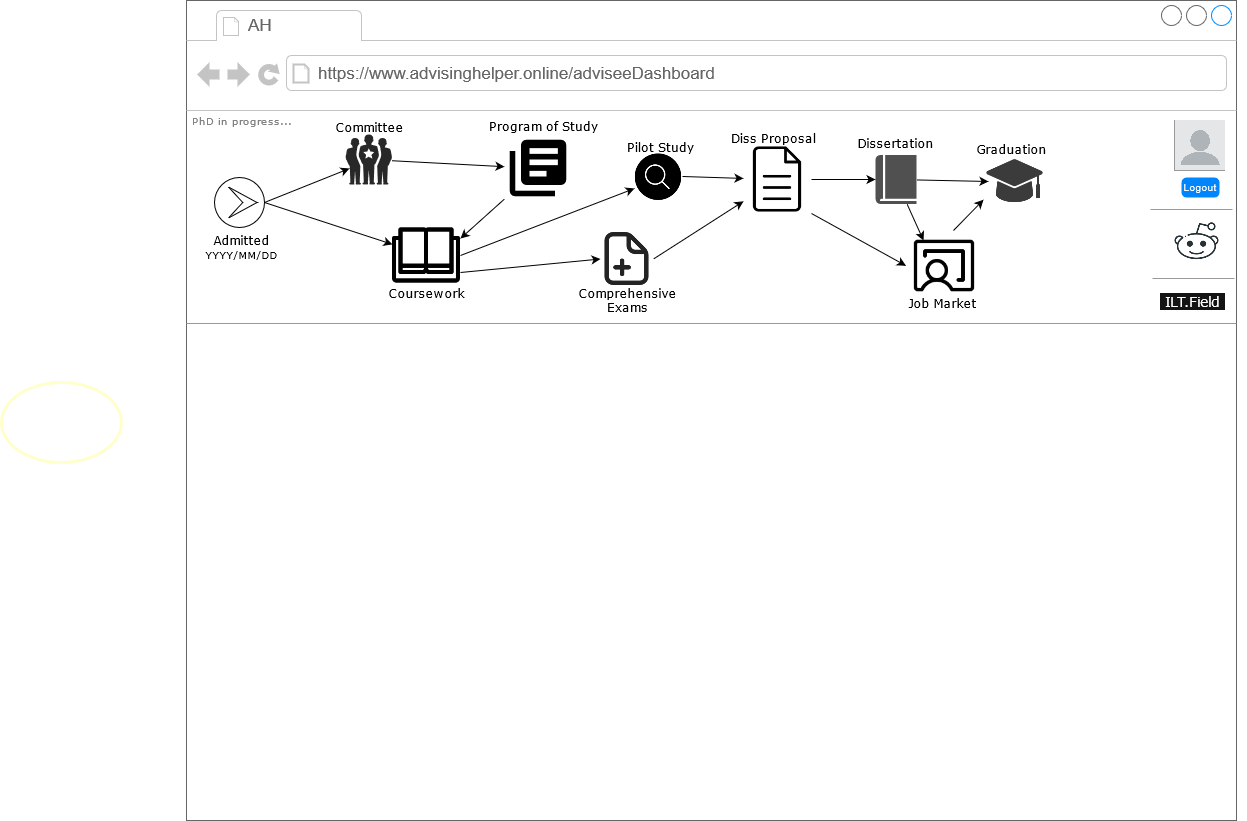

The diagram above was exported from draw.io. Its source (the exported page's mxGraphModel, read from the mxfile embedded in the PNG):
<mxGraphModel dx="3674" dy="1428" grid="1" gridSize="10" guides="1" tooltips="1" connect="1" arrows="1" fold="1" page="1" pageScale="1" pageWidth="1100" pageHeight="850" background="#ffffff" math="0" shadow="0">
  <root>
    <mxCell id="0" />
    <mxCell id="1" parent="0" />
    <mxCell id="7026571954dc6520-1" value="" style="strokeWidth=1;shadow=0;dashed=0;align=center;html=1;shape=mxgraph.mockup.containers.browserWindow;rSize=0;strokeColor=#666666;mainText=,;recursiveResize=0;rounded=0;labelBackgroundColor=none;fontFamily=Verdana;fontSize=12;labelBorderColor=default;" parent="1" vertex="1">
      <mxGeometry x="25" y="18" width="1050" height="820" as="geometry" />
    </mxCell>
    <mxCell id="7026571954dc6520-2" value="AH" style="strokeWidth=1;shadow=0;dashed=0;align=center;html=1;shape=mxgraph.mockup.containers.anchor;fontSize=17;fontColor=#666666;align=left;" parent="7026571954dc6520-1" vertex="1">
      <mxGeometry x="60" y="12" width="110" height="26" as="geometry" />
    </mxCell>
    <mxCell id="7026571954dc6520-3" value="https://www.advisinghelper.online/adviseeDashboard" style="strokeWidth=1;shadow=0;dashed=0;align=center;html=1;shape=mxgraph.mockup.containers.anchor;rSize=0;fontSize=17;fontColor=#666666;align=left;" parent="7026571954dc6520-1" vertex="1">
      <mxGeometry x="130" y="60" width="410" height="26" as="geometry" />
    </mxCell>
    <mxCell id="7026571954dc6520-15" value="" style="verticalLabelPosition=bottom;shadow=0;dashed=0;align=center;html=1;verticalAlign=top;strokeWidth=1;shape=mxgraph.mockup.markup.line;strokeColor=#999999;rounded=0;labelBackgroundColor=none;fillColor=#ffffff;fontFamily=Verdana;fontSize=12;fontColor=#575757;" parent="7026571954dc6520-1" vertex="1">
      <mxGeometry y="313" width="1050" height="20" as="geometry" />
    </mxCell>
    <mxCell id="7026571954dc6520-22" value="" style="verticalLabelPosition=bottom;shadow=0;dashed=0;align=center;html=1;verticalAlign=top;strokeWidth=1;shape=mxgraph.mockup.graphics.simpleIcon;strokeColor=#999999;fillColor=#ffffff;rounded=0;labelBackgroundColor=none;fontFamily=Verdana;fontSize=12;fontColor=#000000;" parent="7026571954dc6520-1" vertex="1">
      <mxGeometry x="988" y="120" width="50" height="50" as="geometry" />
    </mxCell>
    <mxCell id="XmkZzxVSzDi6VsoBzj8w-3" value="Logout" style="html=1;shadow=0;dashed=0;shape=mxgraph.bootstrap.rrect;rSize=5;strokeColor=none;strokeWidth=1;fillColor=#0085FC;fontColor=#FFFFFF;whiteSpace=wrap;align=center;verticalAlign=middle;spacingLeft=0;fontStyle=0;fontSize=10;spacing=5;" vertex="1" parent="7026571954dc6520-1">
      <mxGeometry x="995" y="177" width="38" height="20" as="geometry" />
    </mxCell>
    <mxCell id="XmkZzxVSzDi6VsoBzj8w-19" style="rounded=0;orthogonalLoop=1;jettySize=auto;html=1;exitX=0.5;exitY=0;exitDx=0;exitDy=0;exitPerimeter=0;entryX=0.086;entryY=0.68;entryDx=0;entryDy=0;entryPerimeter=0;fontSize=10;fontColor=#B3B3B3;" edge="1" parent="7026571954dc6520-1" source="XmkZzxVSzDi6VsoBzj8w-4" target="XmkZzxVSzDi6VsoBzj8w-17">
      <mxGeometry relative="1" as="geometry" />
    </mxCell>
    <mxCell id="XmkZzxVSzDi6VsoBzj8w-20" style="edgeStyle=none;rounded=0;orthogonalLoop=1;jettySize=auto;html=1;exitX=0.5;exitY=0;exitDx=0;exitDy=0;exitPerimeter=0;fontSize=10;fontColor=#B3B3B3;" edge="1" parent="7026571954dc6520-1" source="XmkZzxVSzDi6VsoBzj8w-4" target="XmkZzxVSzDi6VsoBzj8w-5">
      <mxGeometry relative="1" as="geometry" />
    </mxCell>
    <mxCell id="XmkZzxVSzDi6VsoBzj8w-4" value="" style="points=[[0.145,0.145,0],[0.5,0,0],[0.855,0.145,0],[1,0.5,0],[0.855,0.855,0],[0.5,1,0],[0.145,0.855,0],[0,0.5,0]];shape=mxgraph.bpmn.event;html=1;verticalLabelPosition=bottom;labelBackgroundColor=#ffffff;verticalAlign=top;align=center;perimeter=ellipsePerimeter;outlineConnect=0;aspect=fixed;outline=eventInt;symbol=escalation;fontSize=10;rotation=90;" vertex="1" parent="7026571954dc6520-1">
      <mxGeometry x="28" y="177" width="50" height="50" as="geometry" />
    </mxCell>
    <mxCell id="XmkZzxVSzDi6VsoBzj8w-2" value="&lt;div style=&quot;font-size: 12px;&quot;&gt;Admitted&lt;/div&gt;&lt;div style=&quot;font-size: 10px;&quot;&gt;YYYY/MM/DD&lt;br style=&quot;font-size: 12px;&quot;&gt;&lt;/div&gt;" style="text;html=1;points=[];align=center;verticalAlign=top;spacingTop=-4;fontSize=12;fontFamily=Verdana" vertex="1" parent="7026571954dc6520-1">
      <mxGeometry y="230" width="109" height="50" as="geometry" />
    </mxCell>
    <mxCell id="XmkZzxVSzDi6VsoBzj8w-25" style="edgeStyle=none;rounded=0;orthogonalLoop=1;jettySize=auto;html=1;fontSize=10;fontColor=#B3B3B3;entryX=1;entryY=0.25;entryDx=0;entryDy=0;" edge="1" parent="7026571954dc6520-1" source="XmkZzxVSzDi6VsoBzj8w-6" target="XmkZzxVSzDi6VsoBzj8w-5">
      <mxGeometry relative="1" as="geometry" />
    </mxCell>
    <mxCell id="XmkZzxVSzDi6VsoBzj8w-31" style="edgeStyle=none;rounded=0;orthogonalLoop=1;jettySize=auto;html=1;exitX=1;exitY=0.5;exitDx=0;exitDy=0;entryX=0;entryY=0.75;entryDx=0;entryDy=0;fontSize=10;fontColor=#B3B3B3;" edge="1" parent="7026571954dc6520-1" source="XmkZzxVSzDi6VsoBzj8w-5" target="XmkZzxVSzDi6VsoBzj8w-27">
      <mxGeometry relative="1" as="geometry" />
    </mxCell>
    <mxCell id="XmkZzxVSzDi6VsoBzj8w-33" style="edgeStyle=none;rounded=0;orthogonalLoop=1;jettySize=auto;html=1;exitX=1;exitY=0.75;exitDx=0;exitDy=0;entryX=0;entryY=0.5;entryDx=0;entryDy=0;fontSize=10;fontColor=#B3B3B3;" edge="1" parent="7026571954dc6520-1" source="XmkZzxVSzDi6VsoBzj8w-5" target="XmkZzxVSzDi6VsoBzj8w-29">
      <mxGeometry relative="1" as="geometry" />
    </mxCell>
    <mxCell id="XmkZzxVSzDi6VsoBzj8w-5" value="" style="shape=image;html=1;verticalAlign=top;verticalLabelPosition=bottom;labelBackgroundColor=#ffffff;imageAspect=0;aspect=fixed;image=https://cdn3.iconfinder.com/data/icons/essential-pack/32/17-Open_Book-128.png;fontSize=10;" vertex="1" parent="7026571954dc6520-1">
      <mxGeometry x="206" y="221" width="68" height="68" as="geometry" />
    </mxCell>
    <mxCell id="XmkZzxVSzDi6VsoBzj8w-6" value="" style="shape=image;html=1;verticalAlign=top;verticalLabelPosition=bottom;labelBackgroundColor=#ffffff;imageAspect=0;aspect=fixed;image=https://cdn0.iconfinder.com/data/icons/google-material-design-3-0/48/ic_library_books_48px-128.png;fontSize=10;fontColor=#B3B3B3;" vertex="1" parent="7026571954dc6520-1">
      <mxGeometry x="318" y="134" width="68" height="68" as="geometry" />
    </mxCell>
    <mxCell id="XmkZzxVSzDi6VsoBzj8w-16" value="Program of Study" style="text;html=1;points=[];align=center;verticalAlign=top;spacingTop=-4;fontSize=12;fontFamily=Verdana" vertex="1" parent="7026571954dc6520-1">
      <mxGeometry x="302" y="116" width="109" height="29" as="geometry" />
    </mxCell>
    <mxCell id="XmkZzxVSzDi6VsoBzj8w-17" value="" style="verticalLabelPosition=bottom;sketch=0;html=1;fillColor=#282828;strokeColor=none;verticalAlign=top;pointerEvents=1;align=center;shape=mxgraph.cisco_safe.people_places_things_icons.icon1;fontSize=10;fontColor=#B3B3B3;" vertex="1" parent="7026571954dc6520-1">
      <mxGeometry x="159" y="134" width="46.5" height="50" as="geometry" />
    </mxCell>
    <mxCell id="XmkZzxVSzDi6VsoBzj8w-24" value="" style="edgeStyle=none;rounded=0;orthogonalLoop=1;jettySize=auto;html=1;fontSize=10;fontColor=#B3B3B3;" edge="1" parent="7026571954dc6520-1" source="XmkZzxVSzDi6VsoBzj8w-17" target="XmkZzxVSzDi6VsoBzj8w-6">
      <mxGeometry relative="1" as="geometry">
        <mxPoint x="306" y="160" as="targetPoint" />
      </mxGeometry>
    </mxCell>
    <mxCell id="XmkZzxVSzDi6VsoBzj8w-49" style="edgeStyle=none;rounded=0;orthogonalLoop=1;jettySize=auto;html=1;exitX=1;exitY=0.5;exitDx=0;exitDy=0;fontSize=10;fontColor=#B3B3B3;" edge="1" parent="7026571954dc6520-1" source="XmkZzxVSzDi6VsoBzj8w-27" target="XmkZzxVSzDi6VsoBzj8w-30">
      <mxGeometry relative="1" as="geometry" />
    </mxCell>
    <mxCell id="XmkZzxVSzDi6VsoBzj8w-27" value="" style="shape=image;html=1;verticalAlign=top;verticalLabelPosition=bottom;labelBackgroundColor=#ffffff;imageAspect=0;aspect=fixed;image=https://cdn3.iconfinder.com/data/icons/essential-rounded/66/Rounded-10-128.png;fontSize=10;fontColor=#B3B3B3;" vertex="1" parent="7026571954dc6520-1">
      <mxGeometry x="448" y="152" width="48" height="48" as="geometry" />
    </mxCell>
    <mxCell id="XmkZzxVSzDi6VsoBzj8w-43" style="rounded=0;orthogonalLoop=1;jettySize=auto;html=1;exitX=1;exitY=0.5;exitDx=0;exitDy=0;fontSize=10;fontColor=#B3B3B3;" edge="1" parent="7026571954dc6520-1" source="XmkZzxVSzDi6VsoBzj8w-29" target="XmkZzxVSzDi6VsoBzj8w-30">
      <mxGeometry relative="1" as="geometry" />
    </mxCell>
    <mxCell id="XmkZzxVSzDi6VsoBzj8w-29" value="" style="shape=image;html=1;verticalAlign=top;verticalLabelPosition=bottom;labelBackgroundColor=#ffffff;imageAspect=0;aspect=fixed;image=https://cdn4.iconfinder.com/data/icons/essentials-71/24/037_-_Add_File-128.png;fontSize=10;fontColor=#B3B3B3;" vertex="1" parent="7026571954dc6520-1">
      <mxGeometry x="414" y="232" width="53" height="53" as="geometry" />
    </mxCell>
    <mxCell id="XmkZzxVSzDi6VsoBzj8w-32" value="&lt;div&gt;Comprehensive&lt;/div&gt;&lt;div&gt;Exams&lt;br&gt;&lt;/div&gt;" style="text;html=1;points=[];align=center;verticalAlign=top;spacingTop=-4;fontSize=12;fontFamily=Verdana" vertex="1" parent="7026571954dc6520-1">
      <mxGeometry x="386" y="283" width="109" height="29" as="geometry" />
    </mxCell>
    <mxCell id="XmkZzxVSzDi6VsoBzj8w-44" style="edgeStyle=none;rounded=0;orthogonalLoop=1;jettySize=auto;html=1;exitX=1;exitY=0.5;exitDx=0;exitDy=0;fontSize=10;fontColor=#B3B3B3;" edge="1" parent="7026571954dc6520-1" source="XmkZzxVSzDi6VsoBzj8w-30" target="XmkZzxVSzDi6VsoBzj8w-40">
      <mxGeometry relative="1" as="geometry" />
    </mxCell>
    <mxCell id="XmkZzxVSzDi6VsoBzj8w-45" style="edgeStyle=none;rounded=0;orthogonalLoop=1;jettySize=auto;html=1;exitX=1;exitY=1;exitDx=0;exitDy=0;entryX=0;entryY=0.5;entryDx=0;entryDy=0;fontSize=10;fontColor=#B3B3B3;" edge="1" parent="7026571954dc6520-1" source="XmkZzxVSzDi6VsoBzj8w-30" target="XmkZzxVSzDi6VsoBzj8w-41">
      <mxGeometry relative="1" as="geometry" />
    </mxCell>
    <mxCell id="XmkZzxVSzDi6VsoBzj8w-30" value="" style="shape=image;html=1;verticalAlign=top;verticalLabelPosition=bottom;labelBackgroundColor=#ffffff;imageAspect=0;aspect=fixed;image=https://cdn4.iconfinder.com/data/icons/48-bubbles/48/12.File-128.png;fontSize=10;fontColor=#B3B3B3;" vertex="1" parent="7026571954dc6520-1">
      <mxGeometry x="557" y="145" width="68" height="68" as="geometry" />
    </mxCell>
    <mxCell id="XmkZzxVSzDi6VsoBzj8w-38" value="" style="shape=image;html=1;verticalAlign=top;verticalLabelPosition=bottom;labelBackgroundColor=#ffffff;imageAspect=0;aspect=fixed;image=https://cdn3.iconfinder.com/data/icons/school-172/512/education_graduation_graduation_hat_hat-128.png;fontSize=10;fontColor=#B3B3B3;" vertex="1" parent="7026571954dc6520-1">
      <mxGeometry x="797" y="152" width="63" height="63" as="geometry" />
    </mxCell>
    <mxCell id="XmkZzxVSzDi6VsoBzj8w-40" value="" style="sketch=0;pointerEvents=1;shadow=0;dashed=0;html=1;strokeColor=none;fillColor=#505050;labelPosition=center;verticalLabelPosition=bottom;verticalAlign=top;outlineConnect=0;align=center;shape=mxgraph.office.concepts.book_journal;fontSize=10;fontColor=#B3B3B3;" vertex="1" parent="7026571954dc6520-1">
      <mxGeometry x="689" y="154.5" width="41" height="49" as="geometry" />
    </mxCell>
    <mxCell id="XmkZzxVSzDi6VsoBzj8w-46" style="edgeStyle=none;rounded=0;orthogonalLoop=1;jettySize=auto;html=1;fontSize=10;fontColor=#B3B3B3;entryX=0;entryY=0.75;entryDx=0;entryDy=0;" edge="1" parent="7026571954dc6520-1" target="XmkZzxVSzDi6VsoBzj8w-38">
      <mxGeometry relative="1" as="geometry">
        <mxPoint x="767" y="230" as="sourcePoint" />
      </mxGeometry>
    </mxCell>
    <mxCell id="XmkZzxVSzDi6VsoBzj8w-41" value="" style="shape=image;html=1;verticalAlign=top;verticalLabelPosition=bottom;labelBackgroundColor=#ffffff;imageAspect=0;aspect=fixed;image=https://cdn0.iconfinder.com/data/icons/phosphor-light-vol-1/256/chalkboard-teacher-light-128.png;fontSize=10;fontColor=#B3B3B3;" vertex="1" parent="7026571954dc6520-1">
      <mxGeometry x="719.5" y="227" width="76.5" height="76.5" as="geometry" />
    </mxCell>
    <mxCell id="XmkZzxVSzDi6VsoBzj8w-50" value="" style="shape=image;html=1;verticalAlign=top;verticalLabelPosition=bottom;labelBackgroundColor=#ffffff;imageAspect=0;aspect=fixed;image=https://cdn4.iconfinder.com/data/icons/social-media-and-logos-12/32/Logo_reddit_robot-128.png;fontSize=10;fontColor=#B3B3B3;" vertex="1" parent="7026571954dc6520-1">
      <mxGeometry x="987" y="218.25" width="47" height="47" as="geometry" />
    </mxCell>
    <mxCell id="XmkZzxVSzDi6VsoBzj8w-52" value="" style="edgeStyle=none;rounded=0;orthogonalLoop=1;jettySize=auto;html=1;fontSize=10;fontColor=#B3B3B3;entryX=0.229;entryY=0.17;entryDx=0;entryDy=0;entryPerimeter=0;" edge="1" parent="7026571954dc6520-1" source="XmkZzxVSzDi6VsoBzj8w-40" target="XmkZzxVSzDi6VsoBzj8w-41">
      <mxGeometry relative="1" as="geometry">
        <mxPoint x="703.5" y="278" as="targetPoint" />
      </mxGeometry>
    </mxCell>
    <mxCell id="7026571954dc6520-4" value="PhD in progress..." style="text;html=1;points=[];align=left;verticalAlign=top;spacingTop=-4;fontSize=10;fontFamily=Verdana;fontColor=#828282;" parent="7026571954dc6520-1" vertex="1">
      <mxGeometry x="4" y="112" width="124" height="20" as="geometry" />
    </mxCell>
    <mxCell id="XmkZzxVSzDi6VsoBzj8w-53" value="&amp;nbsp;ILT.Field&amp;nbsp; " style="text;html=1;points=[];align=center;verticalAlign=top;spacingTop=-4;fontSize=14;fontFamily=Verdana;labelBackgroundColor=#141414;fontColor=#FFFFFF;" vertex="1" parent="7026571954dc6520-1">
      <mxGeometry x="951" y="290" width="109" height="29" as="geometry" />
    </mxCell>
    <mxCell id="XmkZzxVSzDi6VsoBzj8w-55" value="" style="shape=image;verticalLabelPosition=bottom;labelBackgroundColor=default;verticalAlign=top;aspect=fixed;imageAspect=0;image=https://cdn.pixabay.com/photo/2015/10/05/22/37/blank-profile-picture-973460_1280.png;" vertex="1" parent="7026571954dc6520-1">
      <mxGeometry x="989" y="120" width="50" height="50" as="geometry" />
    </mxCell>
    <mxCell id="ZTbDRCHtjkwsihCnwe4_-1" value="" style="ellipse;labelBackgroundColor=none;labelBorderColor=none;fontSize=14;fontColor=none;noLabel=1;strokeColor=#FFFFCC;strokeWidth=3;" vertex="1" parent="1">
      <mxGeometry x="-160" y="400" width="120" height="80" as="geometry" />
    </mxCell>
    <mxCell id="XmkZzxVSzDi6VsoBzj8w-13" value="Coursework" style="text;html=1;points=[];align=center;verticalAlign=top;spacingTop=-4;fontSize=12;fontFamily=Verdana" vertex="1" parent="1">
      <mxGeometry x="210" y="301" width="109" height="29" as="geometry" />
    </mxCell>
    <mxCell id="XmkZzxVSzDi6VsoBzj8w-15" value="" style="verticalLabelPosition=bottom;shadow=0;dashed=0;align=center;html=1;verticalAlign=top;strokeWidth=1;shape=mxgraph.mockup.markup.line;strokeColor=#999999;rounded=0;labelBackgroundColor=none;fillColor=#ffffff;fontFamily=Verdana;fontSize=12;fontColor=#000000;" vertex="1" parent="1">
      <mxGeometry x="989" y="217" width="82" height="20" as="geometry" />
    </mxCell>
    <mxCell id="XmkZzxVSzDi6VsoBzj8w-18" value="Committee" style="text;html=1;points=[];align=center;verticalAlign=top;spacingTop=-4;fontSize=12;fontFamily=Verdana" vertex="1" parent="1">
      <mxGeometry x="153" y="135" width="109" height="29" as="geometry" />
    </mxCell>
    <mxCell id="XmkZzxVSzDi6VsoBzj8w-28" value="Pilot Study" style="text;html=1;points=[];align=center;verticalAlign=top;spacingTop=-4;fontSize=12;fontFamily=Verdana" vertex="1" parent="1">
      <mxGeometry x="444" y="155" width="109" height="29" as="geometry" />
    </mxCell>
    <mxCell id="XmkZzxVSzDi6VsoBzj8w-34" value="Diss Proposal" style="text;html=1;points=[];align=center;verticalAlign=top;spacingTop=-4;fontSize=12;fontFamily=Verdana" vertex="1" parent="1">
      <mxGeometry x="557" y="146" width="109" height="29" as="geometry" />
    </mxCell>
    <mxCell id="XmkZzxVSzDi6VsoBzj8w-36" value="Dissertation" style="text;html=1;points=[];align=center;verticalAlign=top;spacingTop=-4;fontSize=12;fontFamily=Verdana" vertex="1" parent="1">
      <mxGeometry x="679" y="151" width="109" height="29" as="geometry" />
    </mxCell>
    <mxCell id="XmkZzxVSzDi6VsoBzj8w-39" value="Graduation" style="text;html=1;points=[];align=center;verticalAlign=top;spacingTop=-4;fontSize=12;fontFamily=Verdana" vertex="1" parent="1">
      <mxGeometry x="795" y="157" width="109" height="29" as="geometry" />
    </mxCell>
    <mxCell id="XmkZzxVSzDi6VsoBzj8w-42" value="Job Market" style="text;html=1;points=[];align=center;verticalAlign=top;spacingTop=-4;fontSize=12;fontFamily=Verdana" vertex="1" parent="1">
      <mxGeometry x="726" y="311" width="109" height="29" as="geometry" />
    </mxCell>
    <mxCell id="XmkZzxVSzDi6VsoBzj8w-48" value="" style="edgeStyle=none;rounded=0;orthogonalLoop=1;jettySize=auto;html=1;fontSize=10;fontColor=#B3B3B3;" edge="1" parent="1" source="XmkZzxVSzDi6VsoBzj8w-40">
      <mxGeometry relative="1" as="geometry">
        <mxPoint x="827" y="199" as="targetPoint" />
      </mxGeometry>
    </mxCell>
    <mxCell id="XmkZzxVSzDi6VsoBzj8w-54" value="" style="verticalLabelPosition=bottom;shadow=0;dashed=0;align=center;html=1;verticalAlign=top;strokeWidth=1;shape=mxgraph.mockup.markup.line;strokeColor=#999999;rounded=0;labelBackgroundColor=none;fillColor=#ffffff;fontFamily=Verdana;fontSize=12;fontColor=#000000;" vertex="1" parent="1">
      <mxGeometry x="991" y="286" width="82" height="20" as="geometry" />
    </mxCell>
  </root>
</mxGraphModel>